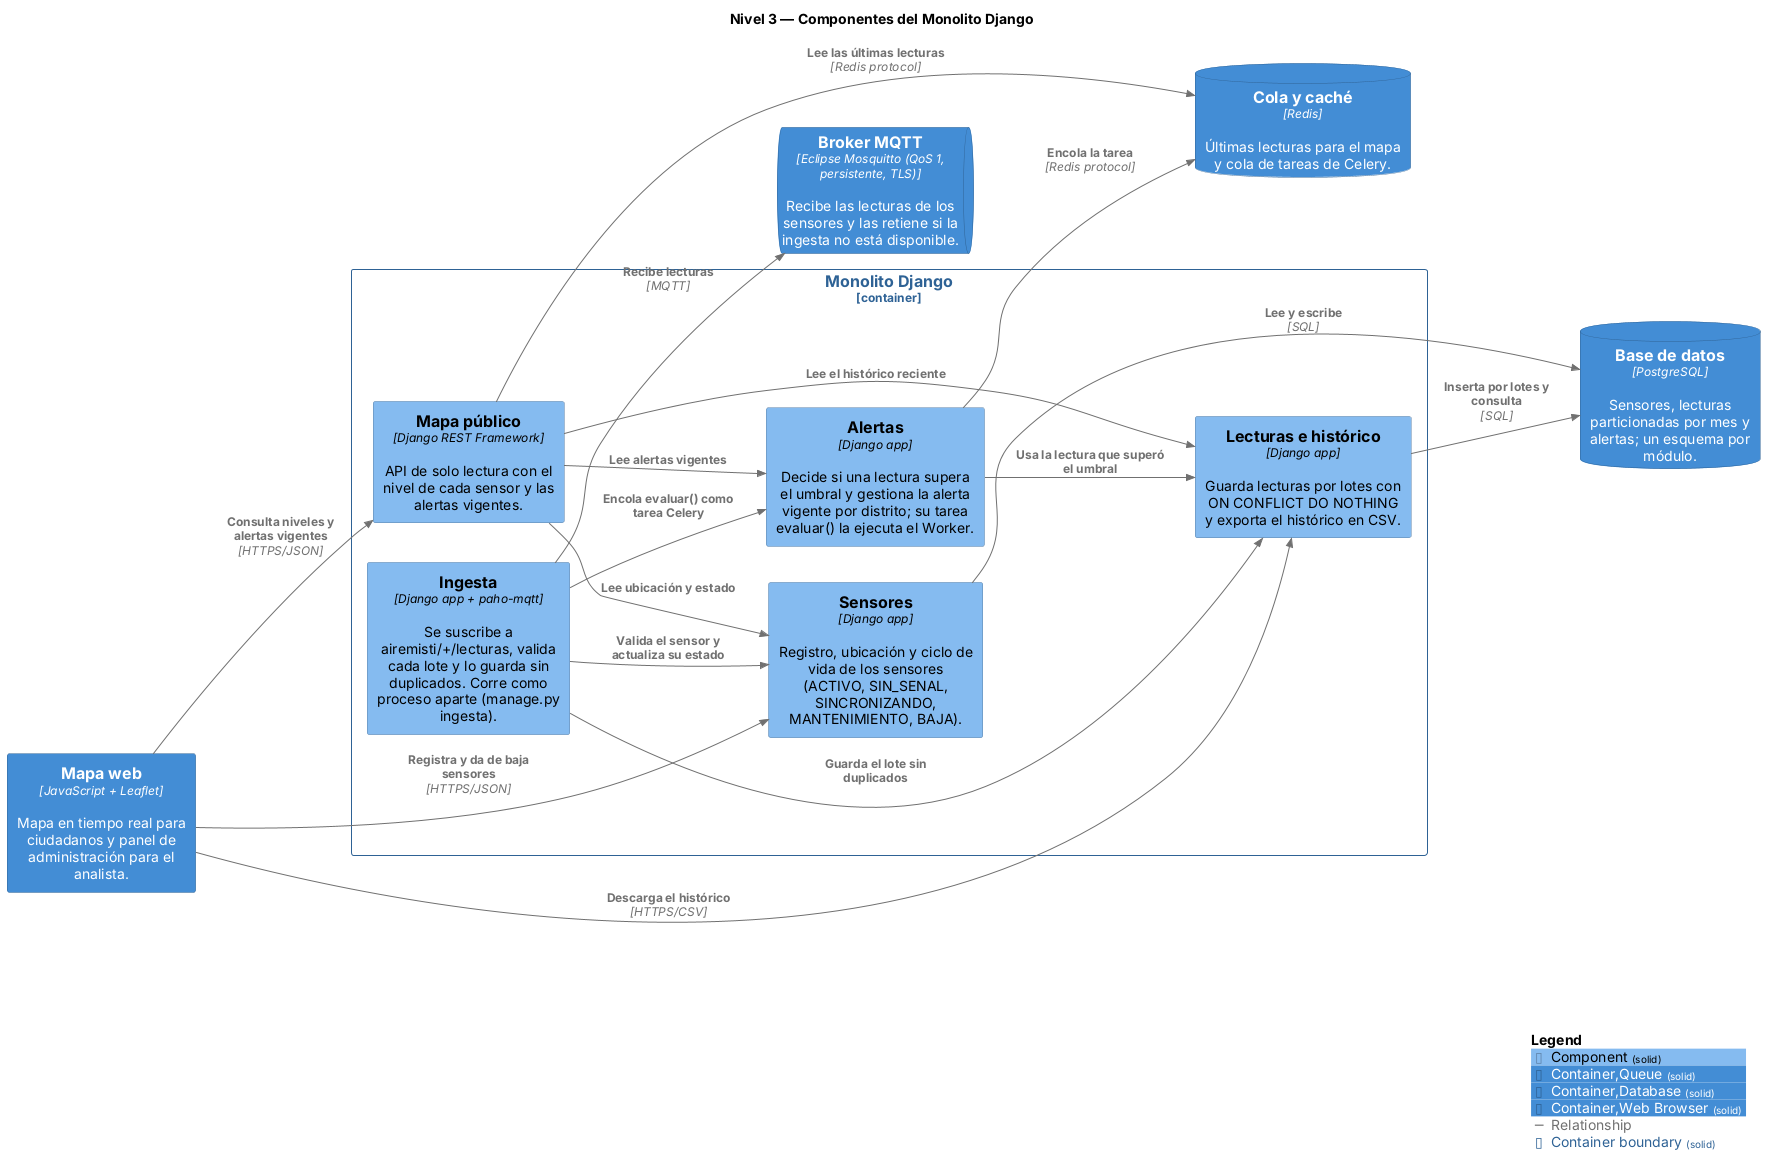

The diagram above was rendered by PlantUML. Its source (embedded in the PNG):
@startuml
set separator none
title Nivel 3 — Componentes del Monolito Django

left to right direction

!include <C4/C4>
!include <C4/C4_Context>
!include <C4/C4_Container>
!include <C4/C4_Component>

AddElementTag("Component", $bgColor="#85bbf0", $borderColor="#5d82a8", $fontColor="#000000", $sprite="", $shadowing="", $borderStyle="solid")
AddElementTag("Container,Queue", $bgColor="#438dd5", $borderColor="#2e6295", $fontColor="#ffffff", $sprite="", $shadowing="", $borderStyle="solid")
AddElementTag("Container,Database", $bgColor="#438dd5", $borderColor="#2e6295", $fontColor="#ffffff", $sprite="", $shadowing="", $borderStyle="solid")
AddElementTag("Container,Web Browser", $bgColor="#438dd5", $borderColor="#2e6295", $fontColor="#ffffff", $sprite="", $shadowing="", $borderStyle="solid")

AddRelTag("Relationship", $textColor="#707070", $lineColor="#707070", $lineStyle = "")

AddBoundaryTag("Container", $bgColor="#ffffff", $borderColor="#2e6295", $fontColor="#2e6295", $shadowing="", $borderStyle="solid")

Container(AireMistiIoT.Mapaweb, "Mapa web", $techn="JavaScript + Leaflet", $descr="Mapa en tiempo real para ciudadanos y panel de administración para el analista.", $tags="Container,Web Browser", $link="")
ContainerQueue(AireMistiIoT.BrokerMQTT, "Broker MQTT", $techn="Eclipse Mosquitto (QoS 1, persistente, TLS)", $descr="Recibe las lecturas de los sensores y las retiene si la ingesta no está disponible.", $tags="Container,Queue", $link="")
ContainerDb(AireMistiIoT.Basededatos, "Base de datos", $techn="PostgreSQL", $descr="Sensores, lecturas particionadas por mes y alertas; un esquema por módulo.", $tags="Container,Database", $link="")
ContainerDb(AireMistiIoT.Colaycaché, "Cola y caché", $techn="Redis", $descr="Últimas lecturas para el mapa y cola de tareas de Celery.", $tags="Container,Database", $link="")

Container_Boundary("AireMistiIoT.MonolitoDjango_boundary", "Monolito Django", $tags="Container") {
  Component(AireMistiIoT.MonolitoDjango.Mapapúblico, "Mapa público", $techn="Django REST Framework", $descr="API de solo lectura con el nivel de cada sensor y las alertas vigentes.", $tags="Component", $link="")
  Component(AireMistiIoT.MonolitoDjango.Ingesta, "Ingesta", $techn="Django app + paho-mqtt", $descr="Se suscribe a airemisti/+/lecturas, valida cada lote y lo guarda sin duplicados. Corre como proceso aparte (manage.py ingesta).", $tags="Component", $link="")
  Component(AireMistiIoT.MonolitoDjango.Sensores, "Sensores", $techn="Django app", $descr="Registro, ubicación y ciclo de vida de los sensores (ACTIVO, SIN_SENAL, SINCRONIZANDO, MANTENIMIENTO, BAJA).", $tags="Component", $link="")
  Component(AireMistiIoT.MonolitoDjango.Lecturasehistórico, "Lecturas e histórico", $techn="Django app", $descr="Guarda lecturas por lotes con ON CONFLICT DO NOTHING y exporta el histórico en CSV.", $tags="Component", $link="")
  Component(AireMistiIoT.MonolitoDjango.Alertas, "Alertas", $techn="Django app", $descr="Decide si una lectura supera el umbral y gestiona la alerta vigente por distrito; su tarea evaluar() la ejecuta el Worker.", $tags="Component", $link="")
}

Rel(AireMistiIoT.Mapaweb, AireMistiIoT.MonolitoDjango.Mapapúblico, "Consulta niveles y alertas vigentes", $techn="HTTPS/JSON", $tags="Relationship", $link="")
Rel(AireMistiIoT.Mapaweb, AireMistiIoT.MonolitoDjango.Sensores, "Registra y da de baja sensores", $techn="HTTPS/JSON", $tags="Relationship", $link="")
Rel(AireMistiIoT.Mapaweb, AireMistiIoT.MonolitoDjango.Lecturasehistórico, "Descarga el histórico", $techn="HTTPS/CSV", $tags="Relationship", $link="")
Rel(AireMistiIoT.MonolitoDjango.Ingesta, AireMistiIoT.BrokerMQTT, "Recibe lecturas", $techn="MQTT", $tags="Relationship", $link="")
Rel(AireMistiIoT.MonolitoDjango.Ingesta, AireMistiIoT.MonolitoDjango.Sensores, "Valida el sensor y actualiza su estado", $techn="", $tags="Relationship", $link="")
Rel(AireMistiIoT.MonolitoDjango.Ingesta, AireMistiIoT.MonolitoDjango.Lecturasehistórico, "Guarda el lote sin duplicados", $techn="", $tags="Relationship", $link="")
Rel(AireMistiIoT.MonolitoDjango.Ingesta, AireMistiIoT.MonolitoDjango.Alertas, "Encola evaluar() como tarea Celery", $techn="", $tags="Relationship", $link="")
Rel(AireMistiIoT.MonolitoDjango.Alertas, AireMistiIoT.MonolitoDjango.Lecturasehistórico, "Usa la lectura que superó el umbral", $techn="", $tags="Relationship", $link="")
Rel(AireMistiIoT.MonolitoDjango.Mapapúblico, AireMistiIoT.MonolitoDjango.Sensores, "Lee ubicación y estado", $techn="", $tags="Relationship", $link="")
Rel(AireMistiIoT.MonolitoDjango.Mapapúblico, AireMistiIoT.MonolitoDjango.Lecturasehistórico, "Lee el histórico reciente", $techn="", $tags="Relationship", $link="")
Rel(AireMistiIoT.MonolitoDjango.Mapapúblico, AireMistiIoT.MonolitoDjango.Alertas, "Lee alertas vigentes", $techn="", $tags="Relationship", $link="")
Rel(AireMistiIoT.MonolitoDjango.Sensores, AireMistiIoT.Basededatos, "Lee y escribe", $techn="SQL", $tags="Relationship", $link="")
Rel(AireMistiIoT.MonolitoDjango.Lecturasehistórico, AireMistiIoT.Basededatos, "Inserta por lotes y consulta", $techn="SQL", $tags="Relationship", $link="")
Rel(AireMistiIoT.MonolitoDjango.Alertas, AireMistiIoT.Colaycaché, "Encola la tarea", $techn="Redis protocol", $tags="Relationship", $link="")
Rel(AireMistiIoT.MonolitoDjango.Mapapúblico, AireMistiIoT.Colaycaché, "Lee las últimas lecturas", $techn="Redis protocol", $tags="Relationship", $link="")

SHOW_LEGEND(true)
@enduml